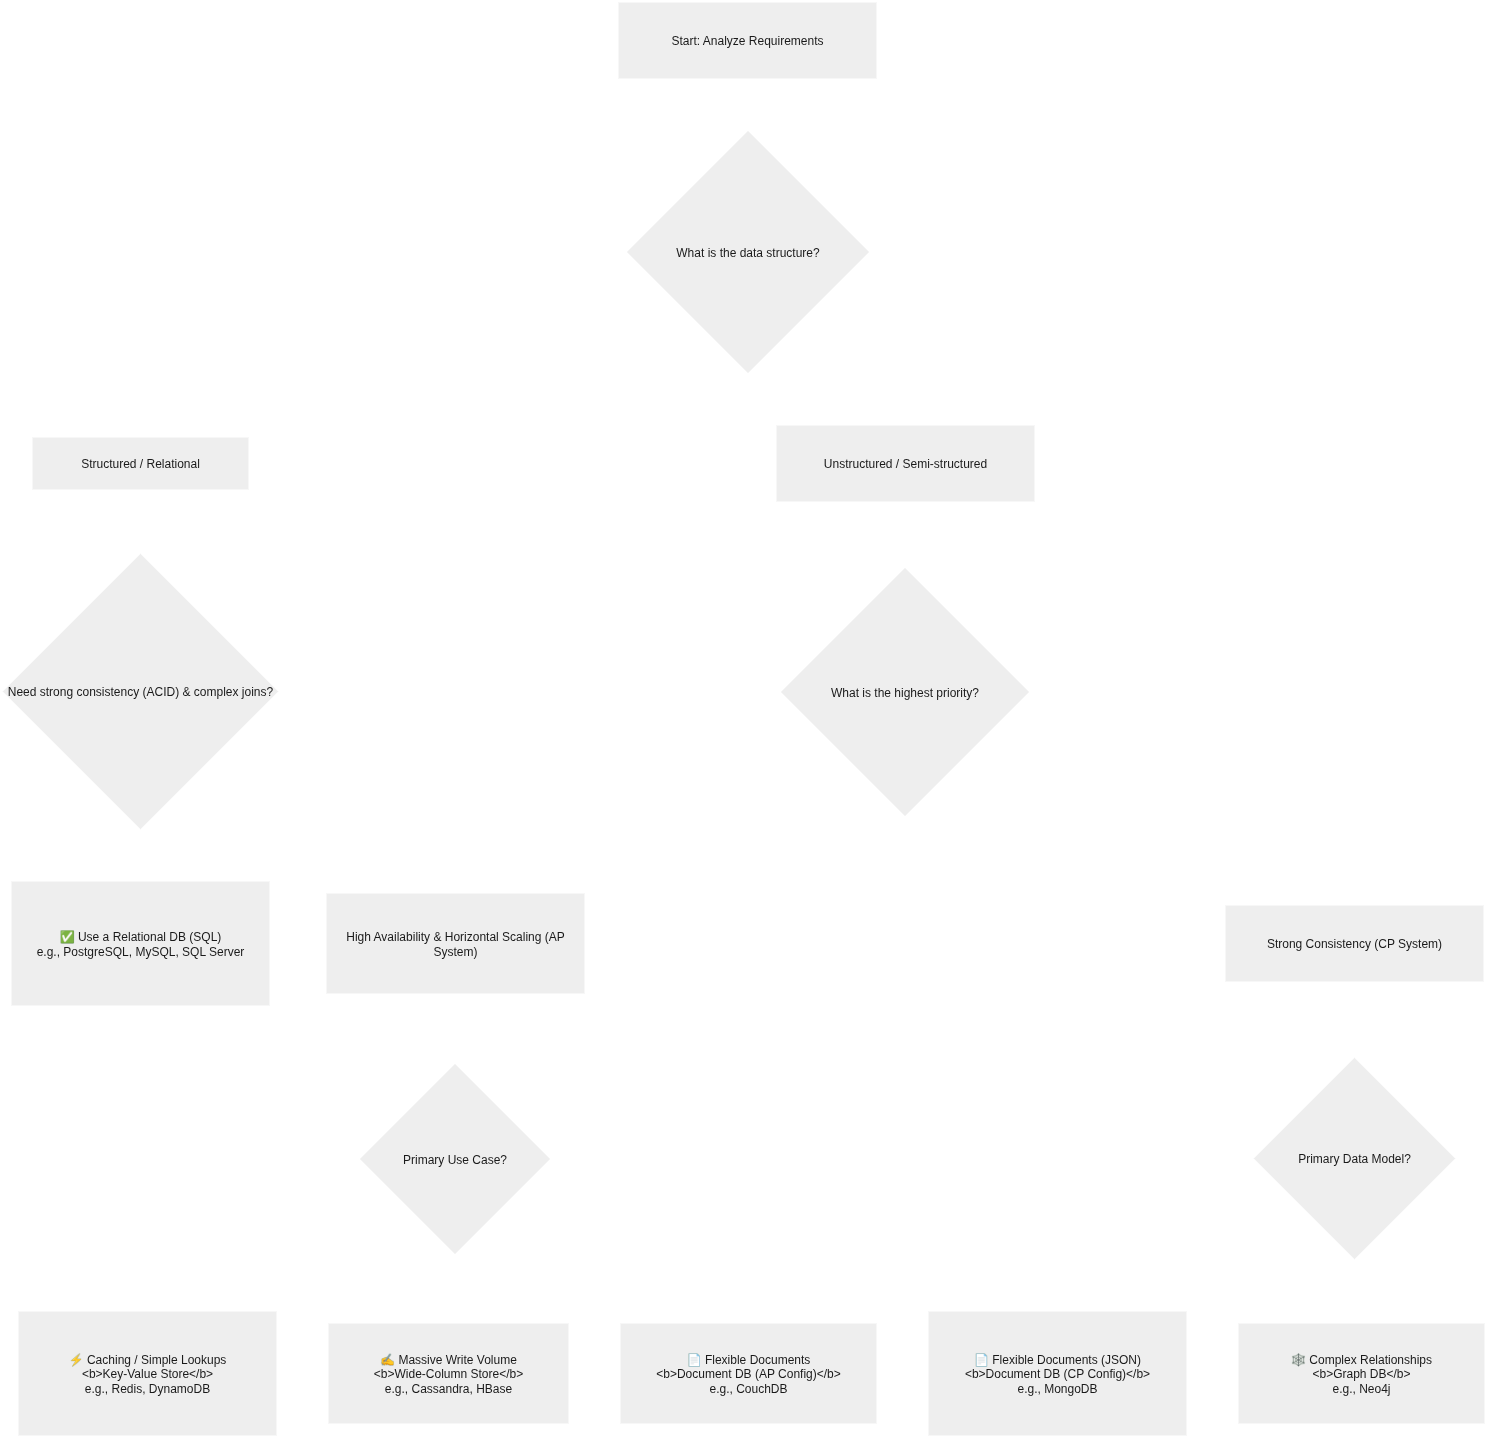

The diagram above was exported from draw.io. Its source (the exported page's mxGraphModel, read from the mxfile embedded in the PNG):
<mxGraphModel dx="3024" dy="1194" grid="1" gridSize="10" guides="1" tooltips="1" connect="1" arrows="1" fold="1" page="1" pageScale="1" pageWidth="850" pageHeight="1100" math="0" shadow="0">
  <root>
    <mxCell id="0" />
    <mxCell id="1" parent="0" />
    <mxCell id="Bi35JvvIEzy3HkyId6UA-1" value="Start: Analyze Requirements" style="whiteSpace=wrap;strokeWidth=2;fillColor=#EEEEEE;fontColor=#1A1A1A;strokeColor=#FFFFFF;labelBackgroundColor=none;" vertex="1" parent="1">
      <mxGeometry x="636" y="20" width="260" height="78" as="geometry" />
    </mxCell>
    <mxCell id="Bi35JvvIEzy3HkyId6UA-2" value="What is the data structure?" style="rhombus;strokeWidth=2;whiteSpace=wrap;fillColor=#EEEEEE;fontColor=#1A1A1A;strokeColor=#FFFFFF;labelBackgroundColor=none;" vertex="1" parent="1">
      <mxGeometry x="644" y="148" width="245" height="245" as="geometry" />
    </mxCell>
    <mxCell id="Bi35JvvIEzy3HkyId6UA-3" value="Structured / Relational" style="whiteSpace=wrap;strokeWidth=2;fillColor=#EEEEEE;fontColor=#1A1A1A;strokeColor=#FFFFFF;labelBackgroundColor=none;" vertex="1" parent="1">
      <mxGeometry x="50" y="455" width="218" height="54" as="geometry" />
    </mxCell>
    <mxCell id="Bi35JvvIEzy3HkyId6UA-4" value="Unstructured / Semi-structured" style="whiteSpace=wrap;strokeWidth=2;fillColor=#EEEEEE;fontColor=#1A1A1A;strokeColor=#FFFFFF;labelBackgroundColor=none;" vertex="1" parent="1">
      <mxGeometry x="794" y="443" width="260" height="78" as="geometry" />
    </mxCell>
    <mxCell id="Bi35JvvIEzy3HkyId6UA-5" value="Need strong consistency (ACID) &amp; complex joins?" style="rhombus;strokeWidth=2;whiteSpace=wrap;fillColor=#EEEEEE;fontColor=#1A1A1A;strokeColor=#FFFFFF;labelBackgroundColor=none;" vertex="1" parent="1">
      <mxGeometry x="20" y="571" width="278" height="278" as="geometry" />
    </mxCell>
    <mxCell id="Bi35JvvIEzy3HkyId6UA-6" value="✅ Use a Relational DB (SQL)&#10;e.g., PostgreSQL, MySQL, SQL Server" style="whiteSpace=wrap;strokeWidth=2;fillColor=#EEEEEE;fontColor=#1A1A1A;strokeColor=#FFFFFF;labelBackgroundColor=none;" vertex="1" parent="1">
      <mxGeometry x="29" y="899" width="260" height="126" as="geometry" />
    </mxCell>
    <mxCell id="Bi35JvvIEzy3HkyId6UA-7" value="What is the highest priority?" style="rhombus;strokeWidth=2;whiteSpace=wrap;fillColor=#EEEEEE;fontColor=#1A1A1A;strokeColor=#FFFFFF;labelBackgroundColor=none;" vertex="1" parent="1">
      <mxGeometry x="798" y="585" width="251" height="251" as="geometry" />
    </mxCell>
    <mxCell id="Bi35JvvIEzy3HkyId6UA-8" value="High Availability &amp; Horizontal Scaling (AP System)" style="whiteSpace=wrap;strokeWidth=2;fillColor=#EEEEEE;fontColor=#1A1A1A;strokeColor=#FFFFFF;labelBackgroundColor=none;" vertex="1" parent="1">
      <mxGeometry x="344" y="911" width="260" height="102" as="geometry" />
    </mxCell>
    <mxCell id="Bi35JvvIEzy3HkyId6UA-9" value="Strong Consistency (CP System)" style="whiteSpace=wrap;strokeWidth=2;fillColor=#EEEEEE;fontColor=#1A1A1A;strokeColor=#FFFFFF;labelBackgroundColor=none;" vertex="1" parent="1">
      <mxGeometry x="1243" y="923" width="260" height="78" as="geometry" />
    </mxCell>
    <mxCell id="Bi35JvvIEzy3HkyId6UA-10" value="Primary Use Case?" style="rhombus;strokeWidth=2;whiteSpace=wrap;fillColor=#EEEEEE;fontColor=#1A1A1A;strokeColor=#FFFFFF;labelBackgroundColor=none;" vertex="1" parent="1">
      <mxGeometry x="377" y="1081" width="193" height="193" as="geometry" />
    </mxCell>
    <mxCell id="Bi35JvvIEzy3HkyId6UA-11" value="⚡ Caching / Simple Lookups&#10;&lt;b&gt;Key-Value Store&lt;/b&gt;&#10;e.g., Redis, DynamoDB" style="whiteSpace=wrap;strokeWidth=2;fillColor=#EEEEEE;fontColor=#1A1A1A;strokeColor=#FFFFFF;labelBackgroundColor=none;" vertex="1" parent="1">
      <mxGeometry x="36" y="1329" width="260" height="126" as="geometry" />
    </mxCell>
    <mxCell id="Bi35JvvIEzy3HkyId6UA-12" value="✍ Massive Write Volume&#10;&lt;b&gt;Wide-Column Store&lt;/b&gt;&#10;e.g., Cassandra, HBase" style="whiteSpace=wrap;strokeWidth=2;fillColor=#EEEEEE;fontColor=#1A1A1A;strokeColor=#FFFFFF;labelBackgroundColor=none;" vertex="1" parent="1">
      <mxGeometry x="346" y="1341" width="242" height="102" as="geometry" />
    </mxCell>
    <mxCell id="Bi35JvvIEzy3HkyId6UA-13" value="📄 Flexible Documents&#10;&lt;b&gt;Document DB (AP Config)&lt;/b&gt;&#10;e.g., CouchDB" style="whiteSpace=wrap;strokeWidth=2;fillColor=#EEEEEE;fontColor=#1A1A1A;strokeColor=#FFFFFF;labelBackgroundColor=none;" vertex="1" parent="1">
      <mxGeometry x="638" y="1341" width="258" height="102" as="geometry" />
    </mxCell>
    <mxCell id="Bi35JvvIEzy3HkyId6UA-14" value="Primary Data Model?" style="rhombus;strokeWidth=2;whiteSpace=wrap;fillColor=#EEEEEE;fontColor=#1A1A1A;strokeColor=#FFFFFF;labelBackgroundColor=none;" vertex="1" parent="1">
      <mxGeometry x="1271" y="1075" width="204" height="204" as="geometry" />
    </mxCell>
    <mxCell id="Bi35JvvIEzy3HkyId6UA-15" value="📄 Flexible Documents (JSON)&#10;&lt;b&gt;Document DB (CP Config)&lt;/b&gt;&#10;e.g., MongoDB" style="whiteSpace=wrap;strokeWidth=2;fillColor=#EEEEEE;fontColor=#1A1A1A;strokeColor=#FFFFFF;labelBackgroundColor=none;" vertex="1" parent="1">
      <mxGeometry x="946" y="1329" width="260" height="126" as="geometry" />
    </mxCell>
    <mxCell id="Bi35JvvIEzy3HkyId6UA-16" value="🕸 Complex Relationships&#10;&lt;b&gt;Graph DB&lt;/b&gt;&#10;e.g., Neo4j" style="whiteSpace=wrap;strokeWidth=2;fillColor=#EEEEEE;fontColor=#1A1A1A;strokeColor=#FFFFFF;labelBackgroundColor=none;" vertex="1" parent="1">
      <mxGeometry x="1256" y="1341" width="248" height="102" as="geometry" />
    </mxCell>
    <mxCell id="Bi35JvvIEzy3HkyId6UA-17" value="" style="curved=1;startArrow=none;endArrow=block;exitX=0.5;exitY=1;entryX=0.5;entryY=0;rounded=0;strokeColor=#FFFFFF;labelBackgroundColor=none;fontColor=default;" edge="1" parent="1" source="Bi35JvvIEzy3HkyId6UA-1" target="Bi35JvvIEzy3HkyId6UA-2">
      <mxGeometry relative="1" as="geometry">
        <Array as="points" />
      </mxGeometry>
    </mxCell>
    <mxCell id="Bi35JvvIEzy3HkyId6UA-18" value="" style="curved=1;startArrow=none;endArrow=block;exitX=0;exitY=0.62;entryX=0.5;entryY=0;rounded=0;strokeColor=#FFFFFF;labelBackgroundColor=none;fontColor=default;" edge="1" parent="1" source="Bi35JvvIEzy3HkyId6UA-2" target="Bi35JvvIEzy3HkyId6UA-3">
      <mxGeometry relative="1" as="geometry">
        <Array as="points">
          <mxPoint x="159" y="418" />
        </Array>
      </mxGeometry>
    </mxCell>
    <mxCell id="Bi35JvvIEzy3HkyId6UA-19" value="" style="curved=1;startArrow=none;endArrow=block;exitX=1;exitY=0.97;entryX=0.5;entryY=0;rounded=0;strokeColor=#FFFFFF;labelBackgroundColor=none;fontColor=default;" edge="1" parent="1" source="Bi35JvvIEzy3HkyId6UA-2" target="Bi35JvvIEzy3HkyId6UA-4">
      <mxGeometry relative="1" as="geometry">
        <Array as="points">
          <mxPoint x="924" y="418" />
        </Array>
      </mxGeometry>
    </mxCell>
    <mxCell id="Bi35JvvIEzy3HkyId6UA-20" value="" style="curved=1;startArrow=none;endArrow=block;exitX=0.5;exitY=1;entryX=0.5;entryY=0;rounded=0;strokeColor=#FFFFFF;labelBackgroundColor=none;fontColor=default;" edge="1" parent="1" source="Bi35JvvIEzy3HkyId6UA-3" target="Bi35JvvIEzy3HkyId6UA-5">
      <mxGeometry relative="1" as="geometry">
        <Array as="points" />
      </mxGeometry>
    </mxCell>
    <mxCell id="Bi35JvvIEzy3HkyId6UA-21" value="" style="curved=1;startArrow=none;endArrow=block;exitX=0.5;exitY=1;entryX=0.5;entryY=0;rounded=0;strokeColor=#FFFFFF;labelBackgroundColor=none;fontColor=default;" edge="1" parent="1" source="Bi35JvvIEzy3HkyId6UA-5" target="Bi35JvvIEzy3HkyId6UA-6">
      <mxGeometry relative="1" as="geometry">
        <Array as="points" />
      </mxGeometry>
    </mxCell>
    <mxCell id="Bi35JvvIEzy3HkyId6UA-22" value="" style="curved=1;startArrow=none;endArrow=block;exitX=0.5;exitY=1;entryX=0.5;entryY=0;rounded=0;strokeColor=#FFFFFF;labelBackgroundColor=none;fontColor=default;" edge="1" parent="1" source="Bi35JvvIEzy3HkyId6UA-4" target="Bi35JvvIEzy3HkyId6UA-7">
      <mxGeometry relative="1" as="geometry">
        <Array as="points" />
      </mxGeometry>
    </mxCell>
    <mxCell id="Bi35JvvIEzy3HkyId6UA-23" value="" style="curved=1;startArrow=none;endArrow=block;exitX=0;exitY=0.68;entryX=0.5;entryY=0;rounded=0;strokeColor=#FFFFFF;labelBackgroundColor=none;fontColor=default;" edge="1" parent="1" source="Bi35JvvIEzy3HkyId6UA-7" target="Bi35JvvIEzy3HkyId6UA-8">
      <mxGeometry relative="1" as="geometry">
        <Array as="points">
          <mxPoint x="474" y="874" />
        </Array>
      </mxGeometry>
    </mxCell>
    <mxCell id="Bi35JvvIEzy3HkyId6UA-24" value="" style="curved=1;startArrow=none;endArrow=block;exitX=1;exitY=0.68;entryX=0.5;entryY=0;rounded=0;strokeColor=#FFFFFF;labelBackgroundColor=none;fontColor=default;" edge="1" parent="1" source="Bi35JvvIEzy3HkyId6UA-7" target="Bi35JvvIEzy3HkyId6UA-9">
      <mxGeometry relative="1" as="geometry">
        <Array as="points">
          <mxPoint x="1373" y="874" />
        </Array>
      </mxGeometry>
    </mxCell>
    <mxCell id="Bi35JvvIEzy3HkyId6UA-25" value="" style="curved=1;startArrow=none;endArrow=block;exitX=0.5;exitY=1;entryX=0.5;entryY=0;rounded=0;strokeColor=#FFFFFF;labelBackgroundColor=none;fontColor=default;" edge="1" parent="1" source="Bi35JvvIEzy3HkyId6UA-8" target="Bi35JvvIEzy3HkyId6UA-10">
      <mxGeometry relative="1" as="geometry">
        <Array as="points" />
      </mxGeometry>
    </mxCell>
    <mxCell id="Bi35JvvIEzy3HkyId6UA-26" value="" style="curved=1;startArrow=none;endArrow=block;exitX=0;exitY=0.71;entryX=0.5;entryY=0;rounded=0;strokeColor=#FFFFFF;labelBackgroundColor=none;fontColor=default;" edge="1" parent="1" source="Bi35JvvIEzy3HkyId6UA-10" target="Bi35JvvIEzy3HkyId6UA-11">
      <mxGeometry relative="1" as="geometry">
        <Array as="points">
          <mxPoint x="166" y="1304" />
        </Array>
      </mxGeometry>
    </mxCell>
    <mxCell id="Bi35JvvIEzy3HkyId6UA-27" value="" style="curved=1;startArrow=none;endArrow=block;exitX=0.47;exitY=1;entryX=0.5;entryY=0;rounded=0;strokeColor=#FFFFFF;labelBackgroundColor=none;fontColor=default;" edge="1" parent="1" source="Bi35JvvIEzy3HkyId6UA-10" target="Bi35JvvIEzy3HkyId6UA-12">
      <mxGeometry relative="1" as="geometry">
        <Array as="points">
          <mxPoint x="467" y="1304" />
        </Array>
      </mxGeometry>
    </mxCell>
    <mxCell id="Bi35JvvIEzy3HkyId6UA-28" value="" style="curved=1;startArrow=none;endArrow=block;exitX=1;exitY=0.72;entryX=0.5;entryY=0;rounded=0;strokeColor=#FFFFFF;labelBackgroundColor=none;fontColor=default;" edge="1" parent="1" source="Bi35JvvIEzy3HkyId6UA-10" target="Bi35JvvIEzy3HkyId6UA-13">
      <mxGeometry relative="1" as="geometry">
        <Array as="points">
          <mxPoint x="767" y="1304" />
        </Array>
      </mxGeometry>
    </mxCell>
    <mxCell id="Bi35JvvIEzy3HkyId6UA-29" value="" style="curved=1;startArrow=none;endArrow=block;exitX=0.5;exitY=1;entryX=0.5;entryY=0;rounded=0;strokeColor=#FFFFFF;labelBackgroundColor=none;fontColor=default;" edge="1" parent="1" source="Bi35JvvIEzy3HkyId6UA-9" target="Bi35JvvIEzy3HkyId6UA-14">
      <mxGeometry relative="1" as="geometry">
        <Array as="points" />
      </mxGeometry>
    </mxCell>
    <mxCell id="Bi35JvvIEzy3HkyId6UA-30" value="" style="curved=1;startArrow=none;endArrow=block;exitX=0;exitY=0.72;entryX=0.5;entryY=0;rounded=0;strokeColor=#FFFFFF;labelBackgroundColor=none;fontColor=default;" edge="1" parent="1" source="Bi35JvvIEzy3HkyId6UA-14" target="Bi35JvvIEzy3HkyId6UA-15">
      <mxGeometry relative="1" as="geometry">
        <Array as="points">
          <mxPoint x="1076" y="1304" />
        </Array>
      </mxGeometry>
    </mxCell>
    <mxCell id="Bi35JvvIEzy3HkyId6UA-31" value="" style="curved=1;startArrow=none;endArrow=block;exitX=0.53;exitY=1;entryX=0.5;entryY=0;rounded=0;strokeColor=#FFFFFF;labelBackgroundColor=none;fontColor=default;" edge="1" parent="1" source="Bi35JvvIEzy3HkyId6UA-14" target="Bi35JvvIEzy3HkyId6UA-16">
      <mxGeometry relative="1" as="geometry">
        <Array as="points">
          <mxPoint x="1380" y="1304" />
        </Array>
      </mxGeometry>
    </mxCell>
  </root>
</mxGraphModel>